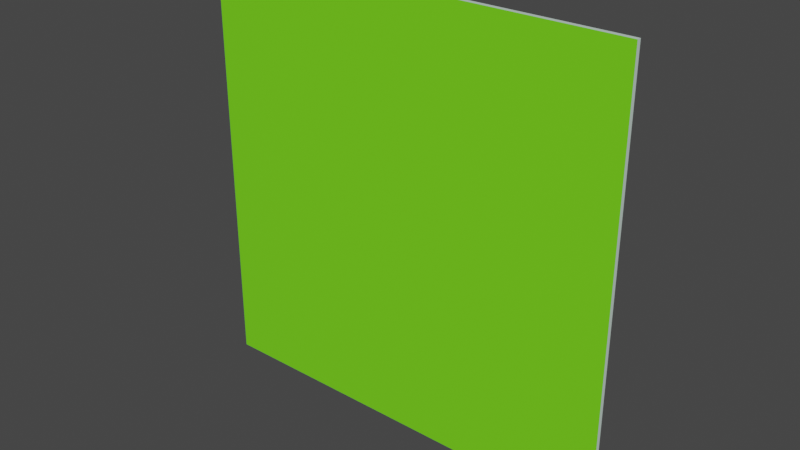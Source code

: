 # Source: html-script-cuboid.blend  (saved by Blender 2.92.15; exported with 4.5.12 LTS)
import bpy
from mathutils import Matrix  # noqa: F401  (used for matrix-valued properties, if any)

bpy.ops.wm.read_factory_settings(use_empty=True)
scene = bpy.context.scene
scene.name = 'Scene'

# ---- collections
col_collection = bpy.data.collections.new('Collection'); scene.collection.children.link(col_collection)

# ---- materials (node trees are filled in below, after node groups)
mat_material_green = bpy.data.materials.new('Material Green')
mat_material_green.alpha_threshold = 0.0
mat_material_green.use_transparent_shadow = False
mat_material_green.line_color = (0.0, 0.0, 0.0, 1.0)
mat_material = bpy.data.materials.new('Material')
mat_material.alpha_threshold = 0.0
mat_material.use_transparent_shadow = False
mat_material.line_color = (0.0, 0.0, 0.0, 1.0)

# ---- material node trees
mat_material_green.use_nodes = True; mat_material_green.node_tree.nodes.clear()
_N = mat_material_green.node_tree.nodes; _L = mat_material_green.node_tree.links
n0 = _N.new('ShaderNodeOutputMaterial'); n0.name = 'Material Output'; n0.location = (300, 300)
n1 = _N.new('ShaderNodeBsdfPrincipled'); n1.name = 'Principled BSDF'; n1.location = (10, 300)
n1.distribution = 'GGX'
n1.subsurface_method = 'BURLEY'
n1.inputs[0].default_value = (0.1845, 0.8, 0.01329, 1.0)
n1.inputs[2].default_value = 0.4
n1.inputs[3].default_value = 1.45
n1.inputs[27].default_value = (0.0, 0.0, 0.0, 1.0)
n1.inputs[28].default_value = 1.0
_L.new(n1.outputs[0], n0.inputs[0])
n0.is_active_output = True
mat_material.use_nodes = True; mat_material.node_tree.nodes.clear()
_N = mat_material.node_tree.nodes; _L = mat_material.node_tree.links
n0 = _N.new('ShaderNodeOutputMaterial'); n0.name = 'Material Output'; n0.location = (300, 300)
n1 = _N.new('ShaderNodeBsdfPrincipled'); n1.name = 'Principled BSDF'; n1.location = (10, 300)
n1.distribution = 'GGX'
n1.subsurface_method = 'BURLEY'
n1.inputs[0].default_value = (0.6475, 0.8, 0.7302, 1.0)
n1.inputs[2].default_value = 0.4
n1.inputs[3].default_value = 1.45
n1.inputs[27].default_value = (0.0, 0.0, 0.0, 1.0)
n1.inputs[28].default_value = 1.0
_L.new(n1.outputs[0], n0.inputs[0])
n0.is_active_output = True

# ---- world
world_world = bpy.data.worlds.new('World'); scene.world = world_world
world_world.use_nodes = True; world_world.node_tree.nodes.clear()
_N = world_world.node_tree.nodes; _L = world_world.node_tree.links
n0 = _N.new('ShaderNodeOutputWorld'); n0.name = 'World Output'; n0.location = (300, 300)
n1 = _N.new('ShaderNodeBackground'); n1.name = 'Background'; n1.location = (10, 300)
n1.inputs[0].default_value = (0.05088, 0.05088, 0.05088, 1.0)
_L.new(n1.outputs[0], n0.inputs[0])
n0.is_active_output = True
world_world.color = (0.05088, 0.05088, 0.05088)
world_world.use_sun_shadow = False
world_world.sun_shadow_jitter_overblur = 0.0

# ---- meshes
me_cube_front = bpy.data.meshes.new('Cube Front')
me_cube_front.from_pydata([(0.5, 0.0, 0.5), (0.5, 0.0, -0.5), (-0.5, 0.0, 0.5), (-0.5, 0.0, -0.5)], [], [(1, 0, 2, 3)])
me_cube_front.polygons.foreach_set('use_smooth', [True] * 1)
_uv = me_cube_front.uv_layers.new(name='UVMap')
_uv.uv.foreach_set('vector', [0.375, 0.75, 0.625, 0.75, 0.625, 1.0, 0.375, 1.0])
me_cube_front.materials.append(mat_material_green)
me_cube_front.use_remesh_preserve_volume = False
me_cube_front.use_remesh_preserve_attributes = False
me_cube_front.use_mirror_vertex_groups = False
me_cube_front.update()
me_cube = bpy.data.meshes.new('Cube')
me_cube.from_pydata([(0.5, 0.005, 0.5), (0.5, 0.005, -0.5), (0.5, -0.005, 0.5), (0.5, -0.005, -0.5), (-0.5, 0.005, 0.5), (-0.5, 0.005, -0.5), (-0.5, -0.005, 0.5), (-0.5, -0.005, -0.5)], [], [(0, 4, 6, 2), (7, 6, 4, 5), (5, 1, 3, 7), (1, 0, 2, 3), (5, 4, 0, 1)])
_uv = me_cube.uv_layers.new(name='UVMap')
_uv.uv.foreach_set('vector', [0.625, 0.5, 0.875, 0.5, 0.875, 0.75, 0.625, 0.75, 0.375, 0.0, 0.625, 0.0, 0.625, 0.25, 0.375, 0.25, 0.125, 0.5, 0.375, 0.5, 0.375, 0.75, 0.125, 0.75, 0.375, 0.5, 0.625, 0.5, 0.625, 0.75, 0.375, 0.75, 0.375, 0.25, 0.625, 0.25, 0.625, 0.5, 0.375, 0.5])
me_cube.materials.append(mat_material)
me_cube.use_remesh_preserve_volume = False
me_cube.use_remesh_preserve_attributes = False
me_cube.use_mirror_vertex_groups = False
me_cube.update()

# ---- objects
ob_cube_front = bpy.data.objects.new('Cube Front', me_cube_front)
ob_cube = bpy.data.objects.new('Cube', me_cube)

# ---- transforms, parenting, visibility, modifiers, constraints
ob_cube_front.location = (0.0, 0.0, 0.0)
ob_cube_front.lock_rotations_4d = False
ob_cube_front.empty_display_type = 'ARROWS'
ob_cube_front.lineart.crease_threshold = 0.0
ob_cube.parent = ob_cube_front
ob_cube.location = (0.0, 0.005, 0.0)
ob_cube.lock_rotations_4d = False
ob_cube.empty_display_type = 'ARROWS'
ob_cube.lineart.crease_threshold = 0.0

# ---- collection membership
col_collection.objects.link(ob_cube_front)
col_collection.objects.link(ob_cube)

# ---- scene / render settings (as saved in the file)
scene.frame_start = 1; scene.frame_end = 250; scene.frame_set(1)
scene.render.engine = 'BLENDER_EEVEE_NEXT'
scene.cycles.use_denoising = False
scene.cycles.samples = 128
scene.cycles.sampling_pattern = 'TABULATED_SOBOL'
scene.cycles.use_adaptive_sampling = False
scene.cycles.use_light_tree = False
scene.view_settings.view_transform = 'Filmic'
bpy.context.view_layer.update()

# ---- added for rendering (the .blend has no active camera and no usable light): camera, sun
cam_auto = bpy.data.cameras.new('AutoCamera')
cam_auto.lens = 50.0
cam_auto.sensor_width = 36.0
cam_auto.clip_end = 1000.0
ob_auto_camera = bpy.data.objects.new('AutoCamera', cam_auto)
scene.collection.objects.link(ob_auto_camera)
ob_auto_camera.location = (1.3085, -1.5652, 1.0468)
ob_auto_camera.rotation_euler = (1.09748, -7.21219e-08, 0.694738)
scene.camera = ob_auto_camera
light_auto_sun = bpy.data.lights.new('AutoSun', 'SUN')
light_auto_sun.energy = 3.0
light_auto_sun.angle = 0.0523599
ob_auto_sun = bpy.data.objects.new('AutoSun', light_auto_sun)
scene.collection.objects.link(ob_auto_sun)
ob_auto_sun.rotation_euler = (0.872665, 0.174533, 0.523599)
bpy.context.view_layer.update()
